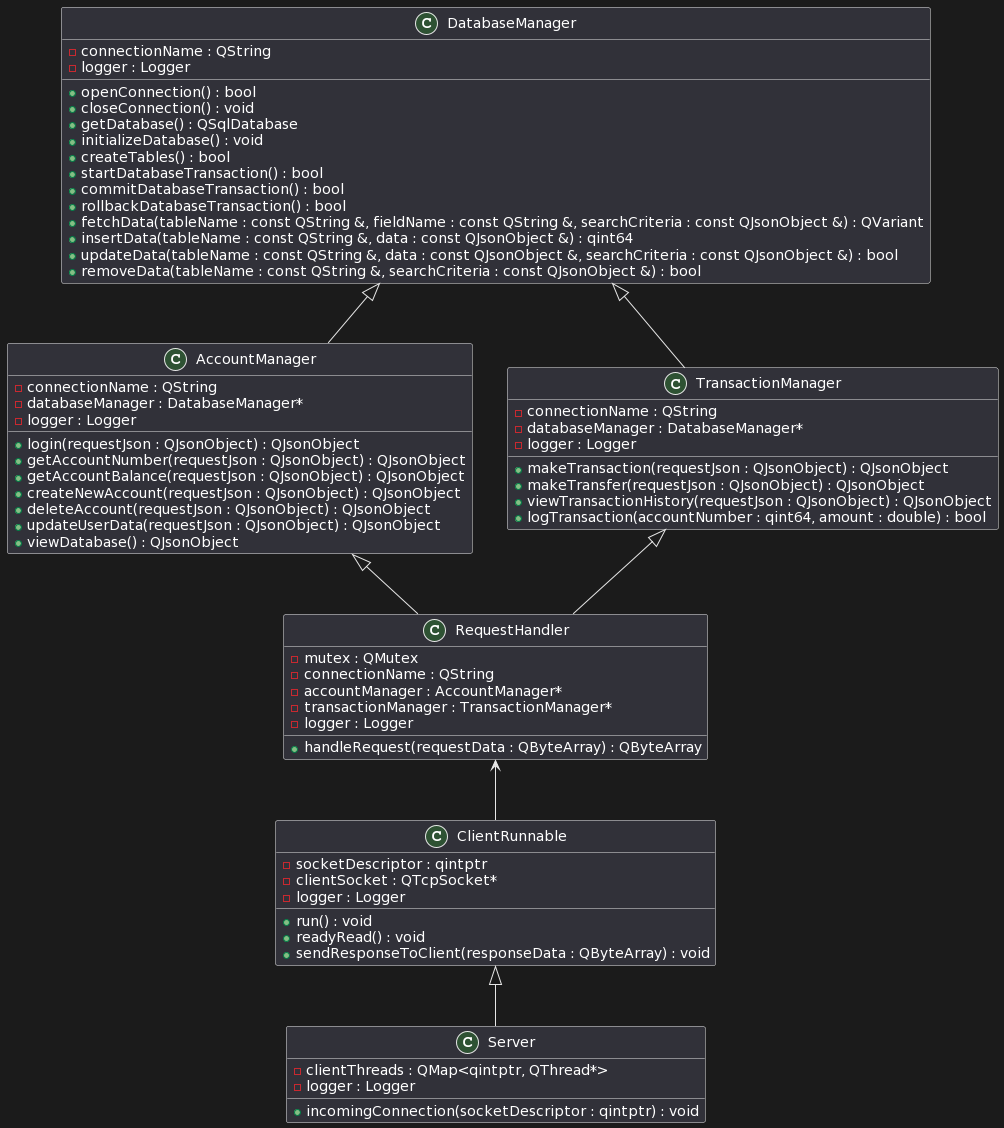

The diagram above was rendered by PlantUML. Its source (embedded in the PNG):
@startuml
class DatabaseManager {
    -connectionName : QString
    -logger : Logger
    +openConnection() : bool
    +closeConnection() : void
    +getDatabase() : QSqlDatabase
    +initializeDatabase() : void
    +createTables() : bool
    +startDatabaseTransaction() : bool
    +commitDatabaseTransaction() : bool
    +rollbackDatabaseTransaction() : bool
    +fetchData(tableName : const QString &, fieldName : const QString &, searchCriteria : const QJsonObject &) : QVariant
    +insertData(tableName : const QString &, data : const QJsonObject &) : qint64
    +updateData(tableName : const QString &, data : const QJsonObject &, searchCriteria : const QJsonObject &) : bool
    +removeData(tableName : const QString &, searchCriteria : const QJsonObject &) : bool
}

class AccountManager {
    -connectionName : QString
    -databaseManager : DatabaseManager*
    -logger : Logger
    +login(requestJson : QJsonObject) : QJsonObject
    +getAccountNumber(requestJson : QJsonObject) : QJsonObject
    +getAccountBalance(requestJson : QJsonObject) : QJsonObject
    +createNewAccount(requestJson : QJsonObject) : QJsonObject
    +deleteAccount(requestJson : QJsonObject) : QJsonObject
    +updateUserData(requestJson : QJsonObject) : QJsonObject
    +viewDatabase() : QJsonObject
}

class TransactionManager {
    -connectionName : QString
    -databaseManager : DatabaseManager*
    -logger : Logger
    +makeTransaction(requestJson : QJsonObject) : QJsonObject
    +makeTransfer(requestJson : QJsonObject) : QJsonObject
    +viewTransactionHistory(requestJson : QJsonObject) : QJsonObject
    +logTransaction(accountNumber : qint64, amount : double) : bool
}

class RequestHandler {
    -mutex : QMutex
    -connectionName : QString
    -accountManager : AccountManager*
    -transactionManager : TransactionManager*
    -logger : Logger
    +handleRequest(requestData : QByteArray) : QByteArray
}

class ClientRunnable {
    -socketDescriptor : qintptr
    -clientSocket : QTcpSocket*
    -logger : Logger
    +run() : void
    +readyRead() : void
    +sendResponseToClient(responseData : QByteArray) : void
}

class Server {
    -clientThreads : QMap<qintptr, QThread*>
    -logger : Logger
    +incomingConnection(socketDescriptor : qintptr) : void
}

DatabaseManager <|-- AccountManager
DatabaseManager <|-- TransactionManager

AccountManager <|-- RequestHandler
TransactionManager <|-- RequestHandler

RequestHandler <-- ClientRunnable

ClientRunnable <|-- Server
@enduml